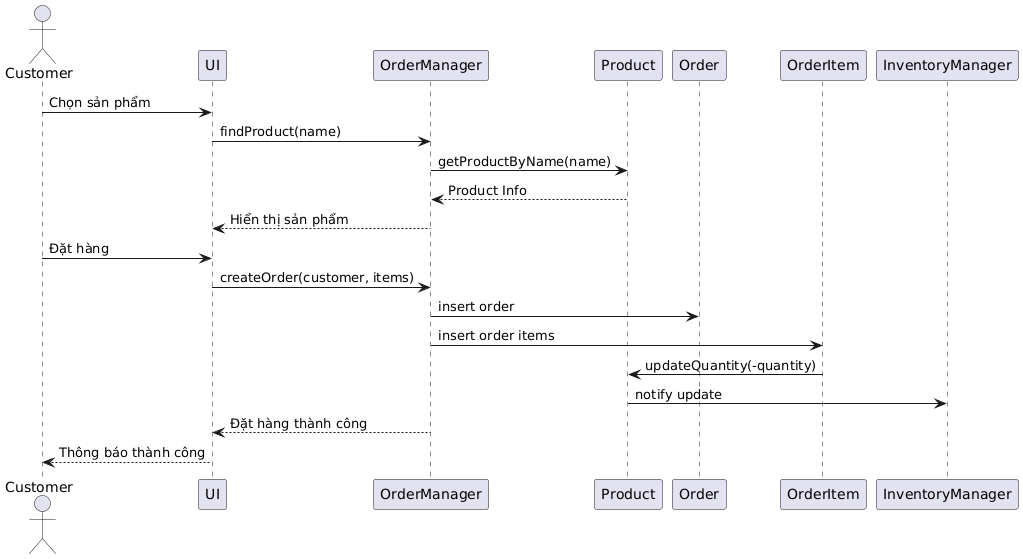

The diagram above was rendered by PlantUML. Its source (embedded in the PNG):
@startuml
actor Customer
participant UI
participant OrderManager
participant Product
participant Order
participant OrderItem
participant InventoryManager

Customer -> UI : Chọn sản phẩm
UI -> OrderManager : findProduct(name)
OrderManager -> Product : getProductByName(name)
Product --> OrderManager : Product Info
OrderManager --> UI : Hiển thị sản phẩm

Customer -> UI : Đặt hàng
UI -> OrderManager : createOrder(customer, items)
OrderManager -> Order : insert order
OrderManager -> OrderItem : insert order items
OrderItem -> Product : updateQuantity(-quantity)
Product -> InventoryManager : notify update

OrderManager --> UI : Đặt hàng thành công
UI --> Customer : Thông báo thành công
@enduml